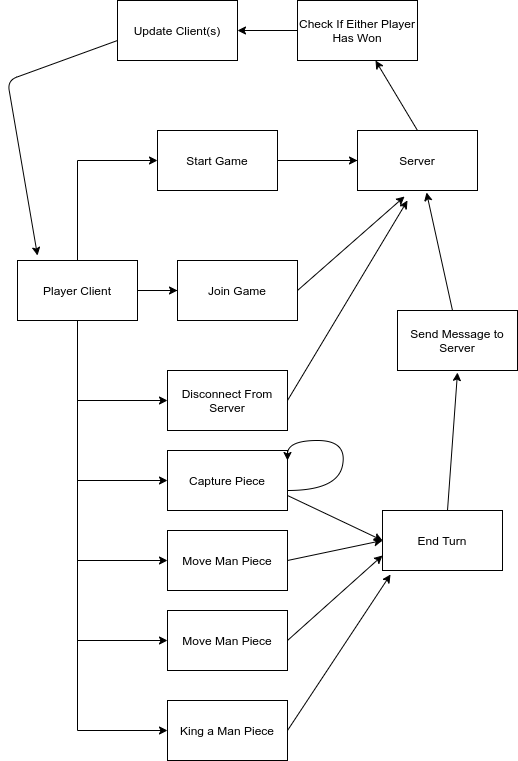

The diagram above was exported from draw.io. Its source (the exported page's mxGraphModel, read from the mxfile embedded in the PNG):
<mxGraphModel dx="1414" dy="737" grid="1" gridSize="10" guides="1" tooltips="1" connect="1" arrows="1" fold="1" page="1" pageScale="1" pageWidth="850" pageHeight="1100" math="0" shadow="0">
  <root>
    <mxCell id="0" />
    <mxCell id="1" parent="0" />
    <mxCell id="CWgcbuvyBqsR0hTlwUdr-19" value="" style="edgeStyle=orthogonalEdgeStyle;rounded=0;orthogonalLoop=1;jettySize=auto;html=1;" edge="1" parent="1" source="CWgcbuvyBqsR0hTlwUdr-1" target="CWgcbuvyBqsR0hTlwUdr-12">
      <mxGeometry relative="1" as="geometry" />
    </mxCell>
    <mxCell id="CWgcbuvyBqsR0hTlwUdr-1" value="Player Client" style="rounded=0;whiteSpace=wrap;html=1;" vertex="1" parent="1">
      <mxGeometry x="60" y="340" width="120" height="60" as="geometry" />
    </mxCell>
    <mxCell id="CWgcbuvyBqsR0hTlwUdr-3" value="" style="endArrow=none;html=1;" edge="1" parent="1" source="CWgcbuvyBqsR0hTlwUdr-1">
      <mxGeometry width="50" height="50" relative="1" as="geometry">
        <mxPoint x="70" y="290" as="sourcePoint" />
        <mxPoint x="120" y="240" as="targetPoint" />
      </mxGeometry>
    </mxCell>
    <mxCell id="CWgcbuvyBqsR0hTlwUdr-25" value="" style="edgeStyle=orthogonalEdgeStyle;rounded=0;orthogonalLoop=1;jettySize=auto;html=1;" edge="1" parent="1" source="CWgcbuvyBqsR0hTlwUdr-6" target="CWgcbuvyBqsR0hTlwUdr-8">
      <mxGeometry relative="1" as="geometry" />
    </mxCell>
    <mxCell id="CWgcbuvyBqsR0hTlwUdr-6" value="Start Game" style="rounded=0;whiteSpace=wrap;html=1;" vertex="1" parent="1">
      <mxGeometry x="200" y="210" width="120" height="60" as="geometry" />
    </mxCell>
    <mxCell id="CWgcbuvyBqsR0hTlwUdr-7" value="" style="endArrow=none;html=1;" edge="1" parent="1" target="CWgcbuvyBqsR0hTlwUdr-8">
      <mxGeometry width="50" height="50" relative="1" as="geometry">
        <mxPoint x="320" y="240" as="sourcePoint" />
        <mxPoint x="390" y="240" as="targetPoint" />
      </mxGeometry>
    </mxCell>
    <mxCell id="CWgcbuvyBqsR0hTlwUdr-8" value="Server" style="rounded=0;whiteSpace=wrap;html=1;" vertex="1" parent="1">
      <mxGeometry x="400" y="210" width="120" height="60" as="geometry" />
    </mxCell>
    <mxCell id="CWgcbuvyBqsR0hTlwUdr-11" value="" style="endArrow=none;html=1;" edge="1" parent="1" target="CWgcbuvyBqsR0hTlwUdr-12">
      <mxGeometry width="50" height="50" relative="1" as="geometry">
        <mxPoint x="180" y="370" as="sourcePoint" />
        <mxPoint x="230" y="370" as="targetPoint" />
      </mxGeometry>
    </mxCell>
    <mxCell id="CWgcbuvyBqsR0hTlwUdr-12" value="Join Game" style="rounded=0;whiteSpace=wrap;html=1;" vertex="1" parent="1">
      <mxGeometry x="220" y="340" width="120" height="60" as="geometry" />
    </mxCell>
    <mxCell id="CWgcbuvyBqsR0hTlwUdr-16" value="" style="endArrow=none;html=1;exitX=0.5;exitY=1;exitDx=0;exitDy=0;" edge="1" parent="1" source="CWgcbuvyBqsR0hTlwUdr-1">
      <mxGeometry width="50" height="50" relative="1" as="geometry">
        <mxPoint x="120" y="500" as="sourcePoint" />
        <mxPoint x="120" y="810" as="targetPoint" />
      </mxGeometry>
    </mxCell>
    <mxCell id="CWgcbuvyBqsR0hTlwUdr-24" value="" style="endArrow=classic;html=1;entryX=0;entryY=0.5;entryDx=0;entryDy=0;" edge="1" parent="1" target="CWgcbuvyBqsR0hTlwUdr-6">
      <mxGeometry width="50" height="50" relative="1" as="geometry">
        <mxPoint x="120" y="240" as="sourcePoint" />
        <mxPoint x="170" y="190" as="targetPoint" />
      </mxGeometry>
    </mxCell>
    <mxCell id="CWgcbuvyBqsR0hTlwUdr-27" value="Disconnect From Server" style="rounded=0;whiteSpace=wrap;html=1;" vertex="1" parent="1">
      <mxGeometry x="210" y="450" width="120" height="60" as="geometry" />
    </mxCell>
    <mxCell id="CWgcbuvyBqsR0hTlwUdr-29" value="" style="endArrow=classic;html=1;" edge="1" parent="1">
      <mxGeometry width="50" height="50" relative="1" as="geometry">
        <mxPoint x="330" y="480" as="sourcePoint" />
        <mxPoint x="450" y="280" as="targetPoint" />
      </mxGeometry>
    </mxCell>
    <mxCell id="CWgcbuvyBqsR0hTlwUdr-31" value="" style="endArrow=classic;html=1;entryX=0.392;entryY=1.1;entryDx=0;entryDy=0;entryPerimeter=0;" edge="1" parent="1" target="CWgcbuvyBqsR0hTlwUdr-8">
      <mxGeometry width="50" height="50" relative="1" as="geometry">
        <mxPoint x="340" y="370" as="sourcePoint" />
        <mxPoint x="390" y="320" as="targetPoint" />
      </mxGeometry>
    </mxCell>
    <mxCell id="CWgcbuvyBqsR0hTlwUdr-32" value="" style="endArrow=classic;html=1;entryX=0;entryY=0.5;entryDx=0;entryDy=0;" edge="1" parent="1" target="CWgcbuvyBqsR0hTlwUdr-27">
      <mxGeometry width="50" height="50" relative="1" as="geometry">
        <mxPoint x="120" y="480" as="sourcePoint" />
        <mxPoint x="170" y="430" as="targetPoint" />
      </mxGeometry>
    </mxCell>
    <mxCell id="CWgcbuvyBqsR0hTlwUdr-33" value="" style="endArrow=classic;html=1;" edge="1" parent="1" target="CWgcbuvyBqsR0hTlwUdr-34">
      <mxGeometry width="50" height="50" relative="1" as="geometry">
        <mxPoint x="120" y="560" as="sourcePoint" />
        <mxPoint x="200" y="560" as="targetPoint" />
      </mxGeometry>
    </mxCell>
    <mxCell id="CWgcbuvyBqsR0hTlwUdr-34" value="Capture Piece" style="rounded=0;whiteSpace=wrap;html=1;" vertex="1" parent="1">
      <mxGeometry x="210" y="530" width="120" height="60" as="geometry" />
    </mxCell>
    <mxCell id="CWgcbuvyBqsR0hTlwUdr-35" value="" style="endArrow=classic;html=1;" edge="1" parent="1" target="CWgcbuvyBqsR0hTlwUdr-36">
      <mxGeometry width="50" height="50" relative="1" as="geometry">
        <mxPoint x="120" y="640" as="sourcePoint" />
        <mxPoint x="200" y="640" as="targetPoint" />
      </mxGeometry>
    </mxCell>
    <mxCell id="CWgcbuvyBqsR0hTlwUdr-36" value="Move Man Piece" style="rounded=0;whiteSpace=wrap;html=1;" vertex="1" parent="1">
      <mxGeometry x="210" y="610" width="120" height="60" as="geometry" />
    </mxCell>
    <mxCell id="CWgcbuvyBqsR0hTlwUdr-37" value="" style="endArrow=classic;html=1;" edge="1" parent="1" target="CWgcbuvyBqsR0hTlwUdr-38">
      <mxGeometry width="50" height="50" relative="1" as="geometry">
        <mxPoint x="120" y="720" as="sourcePoint" />
        <mxPoint x="200" y="720" as="targetPoint" />
      </mxGeometry>
    </mxCell>
    <mxCell id="CWgcbuvyBqsR0hTlwUdr-38" value="Move Man Piece" style="rounded=0;whiteSpace=wrap;html=1;" vertex="1" parent="1">
      <mxGeometry x="210" y="690" width="120" height="60" as="geometry" />
    </mxCell>
    <mxCell id="CWgcbuvyBqsR0hTlwUdr-44" value="" style="curved=1;endArrow=classic;html=1;" edge="1" parent="1">
      <mxGeometry width="50" height="50" relative="1" as="geometry">
        <mxPoint x="330" y="570" as="sourcePoint" />
        <mxPoint x="330" y="540" as="targetPoint" />
        <Array as="points">
          <mxPoint x="380" y="570" />
          <mxPoint x="390" y="520" />
          <mxPoint x="330" y="520" />
        </Array>
      </mxGeometry>
    </mxCell>
    <mxCell id="CWgcbuvyBqsR0hTlwUdr-49" value="End Turn" style="rounded=0;whiteSpace=wrap;html=1;" vertex="1" parent="1">
      <mxGeometry x="425" y="590" width="120" height="60" as="geometry" />
    </mxCell>
    <mxCell id="CWgcbuvyBqsR0hTlwUdr-50" value="" style="endArrow=classic;html=1;entryX=0;entryY=0.5;entryDx=0;entryDy=0;" edge="1" parent="1" target="CWgcbuvyBqsR0hTlwUdr-49">
      <mxGeometry width="50" height="50" relative="1" as="geometry">
        <mxPoint x="330" y="575" as="sourcePoint" />
        <mxPoint x="380" y="525" as="targetPoint" />
      </mxGeometry>
    </mxCell>
    <mxCell id="CWgcbuvyBqsR0hTlwUdr-51" value="" style="endArrow=classic;html=1;" edge="1" parent="1">
      <mxGeometry width="50" height="50" relative="1" as="geometry">
        <mxPoint x="330" y="640" as="sourcePoint" />
        <mxPoint x="425" y="620" as="targetPoint" />
      </mxGeometry>
    </mxCell>
    <mxCell id="CWgcbuvyBqsR0hTlwUdr-52" value="" style="endArrow=classic;html=1;entryX=0;entryY=0.75;entryDx=0;entryDy=0;" edge="1" parent="1" target="CWgcbuvyBqsR0hTlwUdr-49">
      <mxGeometry width="50" height="50" relative="1" as="geometry">
        <mxPoint x="330" y="720" as="sourcePoint" />
        <mxPoint x="425" y="765" as="targetPoint" />
      </mxGeometry>
    </mxCell>
    <mxCell id="CWgcbuvyBqsR0hTlwUdr-54" value="" style="endArrow=classic;html=1;" edge="1" parent="1" target="CWgcbuvyBqsR0hTlwUdr-55">
      <mxGeometry width="50" height="50" relative="1" as="geometry">
        <mxPoint x="120" y="810" as="sourcePoint" />
        <mxPoint x="200" y="810" as="targetPoint" />
      </mxGeometry>
    </mxCell>
    <mxCell id="CWgcbuvyBqsR0hTlwUdr-55" value="King a Man Piece" style="rounded=0;whiteSpace=wrap;html=1;" vertex="1" parent="1">
      <mxGeometry x="210" y="780" width="120" height="60" as="geometry" />
    </mxCell>
    <mxCell id="CWgcbuvyBqsR0hTlwUdr-56" value="" style="endArrow=classic;html=1;entryX=0.067;entryY=1.067;entryDx=0;entryDy=0;entryPerimeter=0;" edge="1" parent="1" target="CWgcbuvyBqsR0hTlwUdr-49">
      <mxGeometry width="50" height="50" relative="1" as="geometry">
        <mxPoint x="330" y="810" as="sourcePoint" />
        <mxPoint x="380" y="760" as="targetPoint" />
      </mxGeometry>
    </mxCell>
    <mxCell id="CWgcbuvyBqsR0hTlwUdr-58" value="Update Client(s)" style="rounded=0;whiteSpace=wrap;html=1;" vertex="1" parent="1">
      <mxGeometry x="160" y="80" width="120" height="60" as="geometry" />
    </mxCell>
    <mxCell id="CWgcbuvyBqsR0hTlwUdr-59" value="" style="endArrow=classic;html=1;" edge="1" parent="1" target="CWgcbuvyBqsR0hTlwUdr-68">
      <mxGeometry width="50" height="50" relative="1" as="geometry">
        <mxPoint x="460" y="210" as="sourcePoint" />
        <mxPoint x="380" y="140" as="targetPoint" />
      </mxGeometry>
    </mxCell>
    <mxCell id="CWgcbuvyBqsR0hTlwUdr-60" value="" style="endArrow=classic;html=1;" edge="1" parent="1">
      <mxGeometry width="50" height="50" relative="1" as="geometry">
        <mxPoint x="160" y="120" as="sourcePoint" />
        <mxPoint x="80" y="335" as="targetPoint" />
        <Array as="points">
          <mxPoint x="50" y="160" />
        </Array>
      </mxGeometry>
    </mxCell>
    <mxCell id="CWgcbuvyBqsR0hTlwUdr-61" value="" style="endArrow=classic;html=1;" edge="1" parent="1">
      <mxGeometry width="50" height="50" relative="1" as="geometry">
        <mxPoint x="490" y="590" as="sourcePoint" />
        <mxPoint x="500" y="452" as="targetPoint" />
      </mxGeometry>
    </mxCell>
    <mxCell id="CWgcbuvyBqsR0hTlwUdr-65" value="Send Message to Server" style="rounded=0;whiteSpace=wrap;html=1;" vertex="1" parent="1">
      <mxGeometry x="440" y="390" width="120" height="60" as="geometry" />
    </mxCell>
    <mxCell id="CWgcbuvyBqsR0hTlwUdr-66" value="" style="endArrow=classic;html=1;entryX=0.575;entryY=1.033;entryDx=0;entryDy=0;entryPerimeter=0;" edge="1" parent="1" target="CWgcbuvyBqsR0hTlwUdr-8">
      <mxGeometry width="50" height="50" relative="1" as="geometry">
        <mxPoint x="495" y="390" as="sourcePoint" />
        <mxPoint x="545" y="340" as="targetPoint" />
      </mxGeometry>
    </mxCell>
    <mxCell id="CWgcbuvyBqsR0hTlwUdr-68" value="Check If Either Player Has Won" style="rounded=0;whiteSpace=wrap;html=1;" vertex="1" parent="1">
      <mxGeometry x="340" y="80" width="120" height="60" as="geometry" />
    </mxCell>
    <mxCell id="CWgcbuvyBqsR0hTlwUdr-69" value="" style="endArrow=classic;html=1;entryX=1;entryY=0.5;entryDx=0;entryDy=0;" edge="1" parent="1" target="CWgcbuvyBqsR0hTlwUdr-58">
      <mxGeometry width="50" height="50" relative="1" as="geometry">
        <mxPoint x="340" y="110" as="sourcePoint" />
        <mxPoint x="390" y="60" as="targetPoint" />
      </mxGeometry>
    </mxCell>
  </root>
</mxGraphModel>